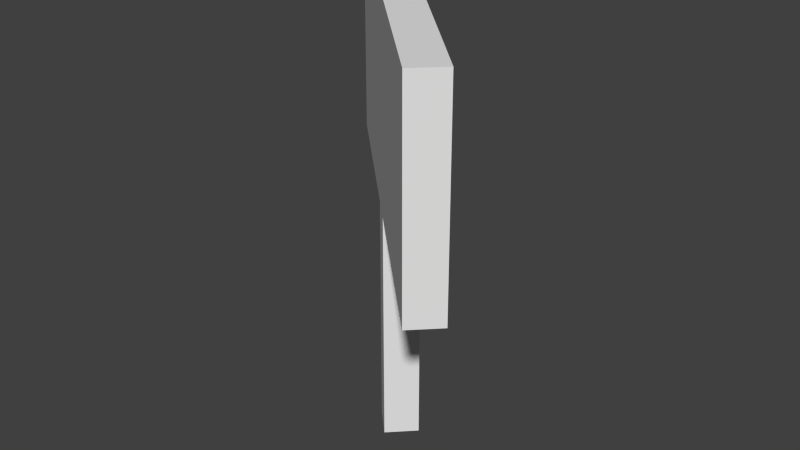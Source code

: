 # Source: 1sign45.blend  (saved by Blender 2.76.0; exported with 4.5.12 LTS)
import bpy
from mathutils import Matrix  # noqa: F401  (used for matrix-valued properties, if any)

bpy.ops.wm.read_factory_settings(use_empty=True)
scene = bpy.context.scene
scene.name = 'Scene'

# ---- collections
col_collection_1 = bpy.data.collections.new('Collection 1'); scene.collection.children.link(col_collection_1)

# ---- world
world_world = bpy.data.worlds.new('World'); scene.world = world_world
world_world.color = (0.05088, 0.05088, 0.05088)
world_world.use_sun_shadow = False
world_world.sun_shadow_jitter_overblur = 0.0
world_world.cycles.sampling_method = 'MANUAL'
world_world.cycles.sample_map_resolution = 256

# ---- meshes
me_cube_001 = bpy.data.meshes.new('Cube.001')
me_cube_001.from_pydata([(-1.0, -1.0, -1.0), (-1.0, -1.0, 1.0), (-1.0, 1.0, -1.0), (-1.0, 1.0, 1.0), (1.0, -1.0, -1.0), (1.0, -1.0, 1.0), (1.0, 1.0, -1.0), (1.0, 1.0, 1.0), (-0.08333, -1.0, -3.332), (-0.08333, -1.0, -0.9983), (-0.08333, 1.0, -3.332), (-0.08333, 1.0, -0.9983), (0.08333, -1.0, -3.332), (0.08333, -1.0, -0.9983), (0.08333, 1.0, -3.332), (0.08333, 1.0, -0.9983)], [], [(0, 1, 3, 2), (2, 3, 7, 6), (6, 7, 5, 4), (4, 5, 1, 0), (2, 6, 4, 0), (7, 3, 1, 5), (8, 9, 11, 10), (10, 11, 15, 14), (14, 15, 13, 12), (12, 13, 9, 8), (10, 14, 12, 8), (15, 11, 9, 13)])
_uv = me_cube_001.uv_layers.new(name='UVMap')
_uv.uv.foreach_set('vector', [0.03125, 0.5625, 0.03125, 0.9375, 0.0, 0.9375, 0.0, 0.5625, 0.8125, 0.5625, 0.8125, 0.9375, 0.4375, 0.9375, 0.4375, 0.5625, 0.4375, 0.5625, 0.4375, 0.9375, 0.4062, 0.9375, 0.4062, 0.5625, 0.4062, 0.5625, 0.4062, 0.9375, 0.03125, 0.9375, 0.03125, 0.5625, 0.4062, 1.0, 0.7812, 1.0, 0.7812, 0.9375, 0.4062, 0.9375, 0.4062, 1.0, 0.03125, 1.0, 0.03125, 0.9375, 0.4062, 0.9375, 0.03125, 0.0625, 0.03125, 0.5, 0.0, 0.5, 0.0, 0.0625, 0.125, 0.0625, 0.125, 0.5, 0.09375, 0.5, 0.09375, 0.0625, 0.09375, 0.0625, 0.09375, 0.5, 0.0625, 0.5, 0.0625, 0.0625, 0.0625, 0.0625, 0.0625, 0.5, 0.03125, 0.5, 0.03125, 0.0625, 0.0625, 0.5, 0.09375, 0.5, 0.09375, 0.5625, 0.0625, 0.5625, 0.03125, 0.5, 0.0625, 0.5, 0.0625, 0.5625, 0.03125, 0.5625])
me_cube_001.use_remesh_preserve_volume = False
me_cube_001.use_remesh_preserve_attributes = False
me_cube_001.use_mirror_vertex_groups = False
me_cube_001.update()

# ---- objects
ob_wood = bpy.data.objects.new('wood', me_cube_001)

# ---- transforms, parenting, visibility, modifiers, constraints
ob_wood.location = (0.0, 0.0, 0.2691)
ob_wood.rotation_euler = (0.0, -0.0, 2.356)
ob_wood.scale = (0.4617, 0.03848, 0.2309)
ob_wood.lineart.crease_threshold = 0.0

# ---- collection membership
col_collection_1.objects.link(ob_wood)

# ---- scene / render settings (as saved in the file)
scene.frame_start = 1; scene.frame_end = 250; scene.frame_set(1)
scene.render.engine = 'BLENDER_EEVEE_NEXT'
scene.render.resolution_percentage = 50
scene.render.dither_intensity = 0.0
scene.render.film_transparent = True
scene.cycles.use_denoising = False
scene.cycles.samples = 10
scene.cycles.sampling_pattern = 'TABULATED_SOBOL'
scene.cycles.light_sampling_threshold = 0.0
scene.cycles.use_adaptive_sampling = False
scene.cycles.use_light_tree = False
scene.cycles.blur_glossy = 0.0
scene.cycles.pixel_filter_type = 'GAUSSIAN'
scene.cycles.sample_clamp_indirect = 0.0
scene.view_settings.view_transform = 'Standard'
bpy.context.view_layer.update()

# ---- added for rendering (the .blend has no active camera and no usable light): camera, sun
cam_auto = bpy.data.cameras.new('AutoCamera')
cam_auto.lens = 50.0
cam_auto.sensor_width = 36.0
cam_auto.clip_end = 1000.0
ob_auto_camera = bpy.data.objects.new('AutoCamera', cam_auto)
scene.collection.objects.link(ob_auto_camera)
ob_auto_camera.location = (1.30873, -1.57047, 1.04698)
ob_auto_camera.rotation_euler = (1.09748, -7.21219e-08, 0.694738)
scene.camera = ob_auto_camera
light_auto_sun = bpy.data.lights.new('AutoSun', 'SUN')
light_auto_sun.energy = 3.0
light_auto_sun.angle = 0.0523599
ob_auto_sun = bpy.data.objects.new('AutoSun', light_auto_sun)
scene.collection.objects.link(ob_auto_sun)
ob_auto_sun.rotation_euler = (0.872665, 0.174533, 0.523599)
bpy.context.view_layer.update()
